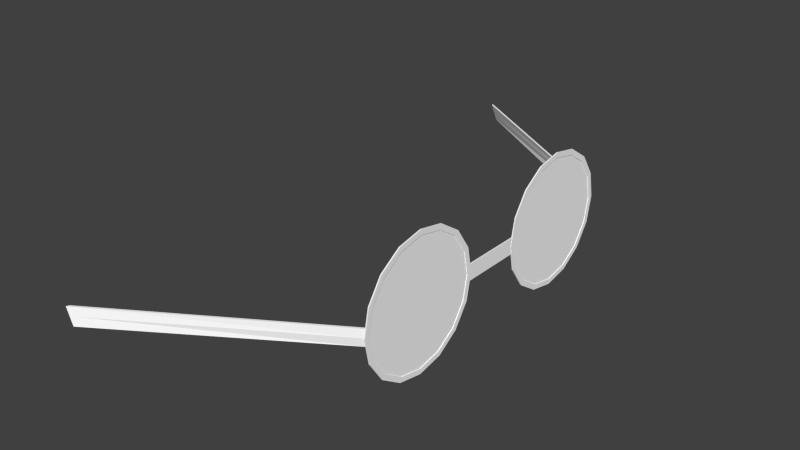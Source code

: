 # Source: human2g4.blend  (saved by Blender 2.70.5; exported with 4.5.12 LTS)
import bpy
from mathutils import Matrix  # noqa: F401  (used for matrix-valued properties, if any)

bpy.ops.wm.read_factory_settings(use_empty=True)
scene = bpy.context.scene
scene.name = 'Scene'

# ---- collections
col_collection_1 = bpy.data.collections.new('Collection 1'); scene.collection.children.link(col_collection_1)

# ---- materials (node trees are filled in below, after node groups)
mat_colobotmesh_mat_1 = bpy.data.materials.new('ColobotMesh_mat_1')
mat_colobotmesh_mat_1.alpha_threshold = 0.0
mat_colobotmesh_mat_1.use_transparent_shadow = False
mat_colobotmesh_mat_1.diffuse_color = (1.0, 1.0, 1.0, 1.0)
mat_colobotmesh_mat_1.specular_color = (0.0, 0.0, 0.0)
mat_colobotmesh_mat_1.roughness = 0.5
mat_colobotmesh_mat_2 = bpy.data.materials.new('ColobotMesh_mat_2')
mat_colobotmesh_mat_2.alpha_threshold = 0.0
mat_colobotmesh_mat_2.use_transparent_shadow = False
mat_colobotmesh_mat_2.diffuse_color = (1.0, 1.0, 1.0, 1.0)
mat_colobotmesh_mat_2.specular_color = (0.0, 0.0, 0.0)
mat_colobotmesh_mat_2.roughness = 0.5

# ---- material node trees

# ---- world
world_world = bpy.data.worlds.new('World'); scene.world = world_world
world_world.color = (0.05088, 0.05088, 0.05088)
world_world.use_sun_shadow = False
world_world.sun_shadow_jitter_overblur = 0.0
world_world.cycles.sampling_method = 'MANUAL'
world_world.cycles.sample_map_resolution = 256

# ---- meshes
me_colobotmesh__002 = bpy.data.meshes.new('ColobotMesh_.002')
me_colobotmesh__002.from_pydata([(0.594, 0.9621, 0.05207), (0.594, 1.008, 0.0612), (0.594, 1.047, 0.08721), (0.594, 1.073, 0.1261), (0.594, 1.082, 0.1721), (0.594, 1.073, 0.218), (0.594, 1.047, 0.2569), (0.594, 1.008, 0.2829), (0.594, 0.9621, 0.2921), (0.594, 0.9162, 0.2829), (0.594, 0.8773, 0.2569), (0.594, 0.8512, 0.218), (0.594, 0.8421, 0.1721), (0.594, 0.8512, 0.1261), (0.594, 0.8773, 0.08721), (0.594, 0.9162, 0.0612), (0.5939, 0.9621, 0.06125), (0.5939, 1.005, 0.06969), (0.5939, 1.04, 0.09371), (0.5939, 1.064, 0.1297), (0.5939, 1.073, 0.1721), (0.5939, 1.064, 0.2145), (0.5939, 1.04, 0.2504), (0.5939, 1.005, 0.2745), (0.5939, 0.9621, 0.2829), (0.5939, 0.9197, 0.2745), (0.5939, 0.8838, 0.2504), (0.5939, 0.8597, 0.2145), (0.5939, 0.8513, 0.1721), (0.5939, 0.8597, 0.1297), (0.5939, 0.8838, 0.09371), (0.5939, 0.9197, 0.06969), (0.5919, 0.9621, 0.05207), (0.5919, 1.008, 0.0612), (0.5919, 1.047, 0.08721), (0.5919, 1.073, 0.1261), (0.5919, 1.082, 0.1721), (0.5919, 1.073, 0.218), (0.5919, 1.047, 0.2569), (0.5919, 1.008, 0.2829), (0.5919, 0.9621, 0.2921), (0.5919, 0.9162, 0.2829), (0.5919, 0.8773, 0.2569), (0.5919, 0.8512, 0.218), (0.5919, 0.8421, 0.1721), (0.5919, 0.8512, 0.1261), (0.5919, 0.8773, 0.08721), (0.5919, 0.9162, 0.0612), (0.5919, 0.9621, 0.06125), (0.5919, 1.005, 0.06969), (0.5919, 1.04, 0.09371), (0.5919, 1.064, 0.1297), (0.5919, 1.073, 0.1721), (0.5919, 1.064, 0.2145), (0.5919, 1.04, 0.2504), (0.5919, 1.005, 0.2745), (0.5919, 0.9621, 0.2829), (0.5919, 0.9197, 0.2745), (0.5919, 0.8838, 0.2504), (0.5919, 0.8597, 0.2145), (0.5919, 0.8513, 0.1721), (0.5919, 0.8597, 0.1297), (0.5919, 0.8838, 0.09371), (0.5919, 0.9197, 0.06969)], [], [(2, 3, 19), (14, 15, 31), (10, 11, 27), (6, 7, 23), (7, 8, 24), (3, 4, 20), (15, 0, 16), (11, 12, 28), (12, 13, 29), (8, 9, 25), (4, 5, 21), (0, 1, 17), (13, 14, 30), (9, 10, 26), (5, 6, 22), (1, 2, 18), (34, 50, 51), (46, 62, 63), (42, 58, 59), (38, 54, 55), (39, 55, 56), (35, 51, 52), (47, 63, 48), (43, 59, 60), (44, 60, 61), (40, 56, 57), (36, 52, 53), (32, 48, 49), (45, 61, 62), (41, 57, 58), (37, 53, 54), (33, 49, 50), (31, 63, 62), (27, 59, 58), (23, 55, 54), (19, 51, 50), (2, 34, 35), (14, 46, 47), (10, 42, 43), (6, 38, 39), (16, 48, 63), (28, 60, 59), (24, 56, 55), (20, 52, 51), (7, 39, 40), (3, 35, 36), (15, 47, 32), (11, 43, 44), (29, 61, 60), (25, 57, 56), (21, 53, 52), (17, 49, 48), (12, 44, 45), (8, 40, 41), (4, 36, 37), (0, 32, 33), (30, 62, 61), (26, 58, 57), (22, 54, 53), (18, 50, 49), (13, 45, 46), (9, 41, 42), (5, 37, 38), (1, 33, 34), (18, 2, 19), (30, 14, 31), (26, 10, 27), (22, 6, 23), (23, 7, 24), (19, 3, 20), (31, 15, 16), (27, 11, 28), (28, 12, 29), (24, 8, 25), (20, 4, 21), (16, 0, 17), (29, 13, 30), (25, 9, 26), (21, 5, 22), (17, 1, 18), (35, 34, 51), (47, 46, 63), (43, 42, 59), (39, 38, 55), (40, 39, 56), (36, 35, 52), (32, 47, 48), (44, 43, 60), (45, 44, 61), (41, 40, 57), (37, 36, 53), (33, 32, 49), (46, 45, 62), (42, 41, 58), (38, 37, 54), (34, 33, 50), (30, 31, 62), (26, 27, 58), (22, 23, 54), (18, 19, 50), (3, 2, 35), (15, 14, 47), (11, 10, 43), (7, 6, 39), (31, 16, 63), (27, 28, 59), (23, 24, 55), (19, 20, 51), (8, 7, 40), (4, 3, 36), (0, 15, 32), (12, 11, 44), (28, 29, 60), (24, 25, 56), (20, 21, 52), (16, 17, 48), (13, 12, 45), (9, 8, 41), (5, 4, 37), (1, 0, 33), (29, 30, 61), (25, 26, 57), (21, 22, 53), (17, 18, 49), (14, 13, 46), (10, 9, 42), (6, 5, 38), (2, 1, 34)])
_uv = me_colobotmesh__002.uv_layers.new(name='UV_1')
_uv.uv.foreach_set('vector', [0.662, 0.9934, 0.662, 0.9934, 0.662, 0.9934, 0.662, 0.9934, 0.662, 0.9934, 0.662, 0.9934, 0.662, 0.9934, 0.662, 0.9934, 0.662, 0.9934, 0.662, 0.9934, 0.662, 0.9934, 0.662, 0.9934, 0.662, 0.9934, 0.662, 0.9934, 0.662, 0.9934, 0.662, 0.9934, 0.662, 0.9934, 0.662, 0.9934, 0.662, 0.9934, 0.662, 0.9934, 0.662, 0.9934, 0.662, 0.9934, 0.662, 0.9934, 0.662, 0.9934, 0.662, 0.9934, 0.662, 0.9934, 0.662, 0.9934, 0.662, 0.9934, 0.662, 0.9934, 0.662, 0.9934, 0.662, 0.9934, 0.662, 0.9934, 0.662, 0.9934, 0.662, 0.9934, 0.662, 0.9934, 0.662, 0.9934, 0.662, 0.9934, 0.662, 0.9934, 0.662, 0.9934, 0.662, 0.9934, 0.662, 0.9934, 0.662, 0.9934, 0.662, 0.9934, 0.662, 0.9934, 0.662, 0.9934, 0.662, 0.9934, 0.662, 0.9934, 0.662, 0.9934, 0.662, 0.9934, 0.662, 0.9934, 0.662, 0.9934, 0.662, 0.9934, 0.662, 0.9934, 0.662, 0.9934, 0.662, 0.9934, 0.662, 0.9934, 0.662, 0.9934, 0.662, 0.9934, 0.662, 0.9934, 0.662, 0.9934, 0.662, 0.9934, 0.662, 0.9934, 0.662, 0.9934, 0.662, 0.9934, 0.662, 0.9934, 0.662, 0.9934, 0.662, 0.9934, 0.662, 0.9934, 0.662, 0.9934, 0.662, 0.9934, 0.662, 0.9934, 0.662, 0.9934, 0.662, 0.9934, 0.662, 0.9934, 0.662, 0.9934, 0.662, 0.9934, 0.662, 0.9934, 0.662, 0.9934, 0.662, 0.9934, 0.662, 0.9934, 0.662, 0.9934, 0.662, 0.9934, 0.662, 0.9934, 0.662, 0.9934, 0.662, 0.9934, 0.662, 0.9934, 0.662, 0.9934, 0.662, 0.9934, 0.662, 0.9934, 0.662, 0.9934, 0.662, 0.9934, 0.662, 0.9934, 0.662, 0.9934, 0.662, 0.9934, 0.662, 0.9934, 0.662, 0.9934, 0.662, 0.9934, 0.662, 0.9934, 0.662, 0.9934, 0.662, 0.9934, 0.662, 0.9934, 0.662, 0.9934, 0.662, 0.9934, 0.662, 0.9934, 0.662, 0.9934, 0.662, 0.9934, 0.662, 0.9934, 0.662, 0.9934, 0.662, 0.9934, 0.662, 0.9934, 0.662, 0.9934, 0.662, 0.9934, 0.662, 0.9934, 0.662, 0.9934, 0.662, 0.9934, 0.662, 0.9934, 0.662, 0.9934, 0.662, 0.9934, 0.662, 0.9934, 0.662, 0.9934, 0.662, 0.9934, 0.662, 0.9934, 0.662, 0.9934, 0.662, 0.9934, 0.662, 0.9934, 0.662, 0.9934, 0.662, 0.9934, 0.662, 0.9934, 0.662, 0.9934, 0.662, 0.9934, 0.662, 0.9934, 0.662, 0.9934, 0.662, 0.9934, 0.662, 0.9934, 0.662, 0.9934, 0.662, 0.9934, 0.662, 0.9934, 0.662, 0.9934, 0.662, 0.9934, 0.662, 0.9934, 0.662, 0.9934, 0.662, 0.9934, 0.662, 0.9934, 0.662, 0.9934, 0.662, 0.9934, 0.662, 0.9934, 0.662, 0.9934, 0.662, 0.9934, 0.662, 0.9934, 0.662, 0.9934, 0.662, 0.9934, 0.662, 0.9934, 0.662, 0.9934, 0.662, 0.9934, 0.662, 0.9934, 0.662, 0.9934, 0.662, 0.9934, 0.662, 0.9934, 0.662, 0.9934, 0.662, 0.9934, 0.662, 0.9934, 0.662, 0.9934, 0.662, 0.9934, 0.662, 0.9934, 0.662, 0.9934, 0.662, 0.9934, 0.662, 0.9934, 0.662, 0.9934, 0.662, 0.9934, 0.662, 0.9934, 0.662, 0.9934, 0.662, 0.9934, 0.662, 0.9934, 0.662, 0.9934, 0.662, 0.9934, 0.662, 0.9934, 0.662, 0.9934, 0.662, 0.9934, 0.662, 0.9934, 0.662, 0.9934, 0.662, 0.9934, 0.662, 0.9934, 0.662, 0.9934, 0.662, 0.9934, 0.662, 0.9934, 0.662, 0.9934, 0.662, 0.9934, 0.662, 0.9934, 0.662, 0.9934, 0.662, 0.9934, 0.662, 0.9934, 0.662, 0.9934, 0.662, 0.9934, 0.662, 0.9934, 0.662, 0.9934, 0.662, 0.9934, 0.662, 0.9934, 0.662, 0.9934, 0.662, 0.9934, 0.662, 0.9934, 0.662, 0.9934, 0.662, 0.9934, 0.662, 0.9934, 0.662, 0.9934, 0.662, 0.9934, 0.662, 0.9934, 0.662, 0.9934, 0.662, 0.9934, 0.662, 0.9934, 0.662, 0.9934, 0.662, 0.9934, 0.662, 0.9934, 0.662, 0.9934, 0.662, 0.9934, 0.662, 0.9934, 0.662, 0.9934, 0.662, 0.9934, 0.662, 0.9934, 0.662, 0.9934, 0.662, 0.9934, 0.662, 0.9934, 0.662, 0.9934, 0.662, 0.9934, 0.662, 0.9934, 0.662, 0.9934, 0.662, 0.9934, 0.662, 0.9934, 0.662, 0.9934, 0.662, 0.9934, 0.662, 0.9934, 0.662, 0.9934, 0.662, 0.9934, 0.662, 0.9934, 0.662, 0.9934, 0.662, 0.9934, 0.662, 0.9934, 0.662, 0.9934, 0.662, 0.9934, 0.662, 0.9934, 0.662, 0.9934, 0.662, 0.9934, 0.662, 0.9934, 0.662, 0.9934, 0.662, 0.9934, 0.662, 0.9934, 0.662, 0.9934, 0.662, 0.9934, 0.662, 0.9934, 0.662, 0.9934, 0.662, 0.9934, 0.662, 0.9934, 0.662, 0.9934, 0.662, 0.9934, 0.662, 0.9934, 0.662, 0.9934, 0.662, 0.9934, 0.662, 0.9934, 0.662, 0.9934, 0.662, 0.9934, 0.662, 0.9934, 0.662, 0.9934, 0.662, 0.9934, 0.662, 0.9934, 0.662, 0.9934, 0.662, 0.9934, 0.662, 0.9934, 0.662, 0.9934, 0.662, 0.9934, 0.662, 0.9934, 0.662, 0.9934, 0.662, 0.9934, 0.662, 0.9934, 0.662, 0.9934, 0.662, 0.9934, 0.662, 0.9934, 0.662, 0.9934, 0.662, 0.9934, 0.662, 0.9934, 0.662, 0.9934, 0.662, 0.9934, 0.662, 0.9934, 0.662, 0.9934, 0.662, 0.9934, 0.662, 0.9934, 0.662, 0.9934, 0.662, 0.9934, 0.662, 0.9934, 0.662, 0.9934, 0.662, 0.9934, 0.662, 0.9934, 0.662, 0.9934, 0.662, 0.9934, 0.662, 0.9934, 0.662, 0.9934, 0.662, 0.9934, 0.662, 0.9934, 0.662, 0.9934, 0.662, 0.9934, 0.662, 0.9934, 0.662, 0.9934, 0.662, 0.9934, 0.662, 0.9934, 0.662, 0.9934, 0.662, 0.9934, 0.662, 0.9934, 0.662, 0.9934, 0.662, 0.9934, 0.662, 0.9934, 0.662, 0.9934, 0.662, 0.9934, 0.662, 0.9934, 0.662, 0.9934, 0.662, 0.9934, 0.662, 0.9934, 0.662, 0.9934, 0.662, 0.9934, 0.662, 0.9934, 0.662, 0.9934, 0.662, 0.9934, 0.662, 0.9934, 0.662, 0.9934, 0.662, 0.9934, 0.662, 0.9934, 0.662, 0.9934, 0.662, 0.9934, 0.662, 0.9934, 0.662, 0.9934, 0.662, 0.9934, 0.662, 0.9934, 0.662, 0.9934, 0.662, 0.9934, 0.662, 0.9934, 0.662, 0.9934, 0.662, 0.9934, 0.662, 0.9934, 0.662, 0.9934, 0.662, 0.9934, 0.662, 0.9934, 0.662, 0.9934, 0.662, 0.9934, 0.662, 0.9934, 0.662, 0.9934, 0.662, 0.9934, 0.662, 0.9934, 0.662, 0.9934, 0.662, 0.9934, 0.662, 0.9934, 0.662, 0.9934, 0.662, 0.9934, 0.662, 0.9934, 0.662, 0.9934, 0.662, 0.9934, 0.662, 0.9934, 0.662, 0.9934, 0.662, 0.9934, 0.662, 0.9934, 0.662, 0.9934, 0.662, 0.9934, 0.662, 0.9934, 0.662, 0.9934, 0.662, 0.9934, 0.662, 0.9934, 0.662, 0.9934, 0.662, 0.9934, 0.662, 0.9934, 0.662, 0.9934, 0.662, 0.9934, 0.662, 0.9934, 0.662, 0.9934, 0.662, 0.9934, 0.662, 0.9934, 0.662, 0.9934, 0.662, 0.9934, 0.662, 0.9934, 0.662, 0.9934, 0.662, 0.9934, 0.662, 0.9934, 0.662, 0.9934, 0.662, 0.9934, 0.662, 0.9934, 0.662, 0.9934, 0.662, 0.9934, 0.662, 0.9934, 0.662, 0.9934])
me_colobotmesh__002.materials.append(mat_colobotmesh_mat_1)
me_colobotmesh__002.materials.append(mat_colobotmesh_mat_2)
me_colobotmesh__002.use_remesh_preserve_volume = False
me_colobotmesh__002.use_remesh_preserve_attributes = False
me_colobotmesh__002.use_mirror_vertex_groups = False
me_colobotmesh__002.update()
me_colobotmesh__001 = bpy.data.meshes.new('ColobotMesh_.001')
me_colobotmesh__001.from_pydata([(0.5929, 0.9479, 0.2877), (0.5929, 0.9766, 0.2877), (0.2442, 0.9479, 0.5113), (0.2324, 0.9766, 0.5113), (0.2442, 0.9479, -0.5084), (0.2324, 0.9766, -0.5084), (0.5929, 0.9766, -0.2867), (0.5934, 0.9479, -0.05655), (0.5934, 0.9766, -0.05655), (0.5934, 0.9766, 0.05973), (0.5934, 0.9479, 0.05973), (0.5929, 0.9479, -0.2867), (0.5913, 0.9479, -0.05655), (0.5913, 0.9766, -0.05655), (0.5913, 0.9766, 0.05973), (0.5913, 0.9479, 0.05973), (0.5929, 0.9623, 0.2895), (0.2383, 0.9623, -0.5084), (0.2383, 0.9623, 0.5113), (0.5929, 0.9623, -0.2885), (0.2342, 0.9765, -0.5033), (0.2459, 0.9481, -0.5033), (0.2342, 0.9765, 0.5062), (0.2459, 0.9481, 0.5062), (0.5911, 0.9765, 0.2848), (0.5911, 0.9481, 0.2848), (0.5911, 0.9765, -0.2839), (0.5911, 0.9481, -0.2839), (0.5911, 0.9623, 0.2866), (0.2401, 0.9623, -0.5033), (0.2401, 0.9623, 0.5062), (0.5911, 0.9623, -0.2856)], [], [(18, 2, 0), (19, 11, 4), (7, 8, 9), (12, 15, 14), (10, 15, 12), (9, 14, 15), (7, 12, 13), (8, 13, 14), (3, 18, 16), (6, 19, 17), (16, 28, 24), (1, 24, 22), (22, 24, 28), (0, 25, 28), (31, 29, 21), (18, 30, 23), (30, 28, 25), (26, 20, 29), (19, 6, 26), (4, 11, 27), (3, 22, 30), (2, 23, 25), (17, 4, 21), (11, 19, 31), (6, 5, 20), (5, 17, 29), (16, 18, 0), (17, 19, 4), (10, 7, 9), (13, 12, 14), (7, 10, 12), (10, 9, 15), (8, 7, 13), (9, 8, 14), (1, 3, 16), (5, 6, 17), (1, 16, 24), (3, 1, 22), (30, 22, 28), (16, 0, 28), (27, 31, 21), (2, 18, 23), (23, 30, 25), (31, 26, 29), (31, 19, 26), (21, 4, 27), (18, 3, 30), (0, 2, 25), (29, 17, 21), (27, 11, 31), (26, 6, 20), (20, 5, 29)])
me_colobotmesh__001.polygons.foreach_set('material_index', [1, 1, 1, 1, 1, 1, 1, 1, 1, 1, 1, 1, 1, 1, 1, 1, 1, 1, 1, 1, 1, 1, 1, 1, 1, 1, 1, 1, 1, 1, 1, 1, 1, 1, 1, 1, 1, 1, 1, 1, 1, 1, 1, 1, 1, 1, 1, 1, 1, 1, 1, 1])
_uv = me_colobotmesh__001.uv_layers.new(name='UV_1')
_uv.uv.foreach_set('vector', [0.666, 0.9902, 0.666, 0.9863, 0.6643, 0.9863, 0.6599, 0.9902, 0.6599, 0.9863, 0.6582, 0.9863, 0.6617, 0.9863, 0.6617, 0.9941, 0.6626, 0.9941, 0.6617, 0.9863, 0.6626, 0.9863, 0.6626, 0.9941, 0.6626, 0.9863, 0.6626, 0.9863, 0.6617, 0.9863, 0.6626, 0.9941, 0.6626, 0.9941, 0.6626, 0.9863, 0.6617, 0.9863, 0.6617, 0.9863, 0.6617, 0.9941, 0.6617, 0.9941, 0.6617, 0.9941, 0.6626, 0.9941, 0.666, 0.9941, 0.666, 0.9902, 0.6643, 0.9902, 0.6599, 0.9941, 0.6599, 0.9902, 0.6582, 0.9902, 0.6643, 0.9902, 0.6643, 0.9902, 0.6643, 0.9941, 0.6643, 0.9941, 0.6643, 0.9941, 0.666, 0.9941, 0.666, 0.9941, 0.6643, 0.9941, 0.6643, 0.9902, 0.6643, 0.9863, 0.6643, 0.9863, 0.6643, 0.9902, 0.6599, 0.9902, 0.6582, 0.9902, 0.6582, 0.9863, 0.666, 0.9902, 0.666, 0.9902, 0.666, 0.9863, 0.666, 0.9902, 0.6643, 0.9902, 0.6643, 0.9863, 0.6599, 0.9941, 0.6582, 0.9941, 0.6582, 0.9902, 0.6599, 0.9902, 0.6599, 0.9941, 0.6599, 0.9941, 0.6582, 0.9863, 0.6599, 0.9863, 0.6599, 0.9863, 0.666, 0.9941, 0.666, 0.9941, 0.666, 0.9902, 0.666, 0.9863, 0.666, 0.9863, 0.6643, 0.9863, 0.6582, 0.9902, 0.6582, 0.9863, 0.6582, 0.9863, 0.6599, 0.9863, 0.6599, 0.9902, 0.6599, 0.9902, 0.6599, 0.9941, 0.6582, 0.9941, 0.6582, 0.9941, 0.6582, 0.9941, 0.6582, 0.9902, 0.6582, 0.9902, 0.6643, 0.9902, 0.666, 0.9902, 0.6643, 0.9863, 0.6582, 0.9902, 0.6599, 0.9902, 0.6582, 0.9863, 0.6626, 0.9863, 0.6617, 0.9863, 0.6626, 0.9941, 0.6617, 0.9941, 0.6617, 0.9863, 0.6626, 0.9941, 0.6617, 0.9863, 0.6626, 0.9863, 0.6617, 0.9863, 0.6626, 0.9863, 0.6626, 0.9941, 0.6626, 0.9863, 0.6617, 0.9941, 0.6617, 0.9863, 0.6617, 0.9941, 0.6626, 0.9941, 0.6617, 0.9941, 0.6626, 0.9941, 0.6643, 0.9941, 0.666, 0.9941, 0.6643, 0.9902, 0.6582, 0.9941, 0.6599, 0.9941, 0.6582, 0.9902, 0.6643, 0.9941, 0.6643, 0.9902, 0.6643, 0.9941, 0.666, 0.9941, 0.6643, 0.9941, 0.666, 0.9941, 0.666, 0.9902, 0.666, 0.9941, 0.6643, 0.9902, 0.6643, 0.9902, 0.6643, 0.9863, 0.6643, 0.9902, 0.6599, 0.9863, 0.6599, 0.9902, 0.6582, 0.9863, 0.666, 0.9863, 0.666, 0.9902, 0.666, 0.9863, 0.666, 0.9863, 0.666, 0.9902, 0.6643, 0.9863, 0.6599, 0.9902, 0.6599, 0.9941, 0.6582, 0.9902, 0.6599, 0.9902, 0.6599, 0.9902, 0.6599, 0.9941, 0.6582, 0.9863, 0.6582, 0.9863, 0.6599, 0.9863, 0.666, 0.9902, 0.666, 0.9941, 0.666, 0.9902, 0.6643, 0.9863, 0.666, 0.9863, 0.6643, 0.9863, 0.6582, 0.9902, 0.6582, 0.9902, 0.6582, 0.9863, 0.6599, 0.9863, 0.6599, 0.9863, 0.6599, 0.9902, 0.6599, 0.9941, 0.6599, 0.9941, 0.6582, 0.9941, 0.6582, 0.9941, 0.6582, 0.9941, 0.6582, 0.9902])
me_colobotmesh__001.materials.append(mat_colobotmesh_mat_1)
me_colobotmesh__001.materials.append(mat_colobotmesh_mat_2)
me_colobotmesh__001.use_remesh_preserve_volume = False
me_colobotmesh__001.use_remesh_preserve_attributes = False
me_colobotmesh__001.use_mirror_vertex_groups = False
me_colobotmesh__001.update()
me_colobotmesh = bpy.data.meshes.new('ColobotMesh_')
me_colobotmesh.from_pydata([(0.5929, 0.9621, 0.1721), (0.5929, 0.9621, 0.05739), (0.5929, 1.006, 0.06612), (0.5929, 1.043, 0.09098), (0.5929, 1.068, 0.1282), (0.5929, 1.077, 0.1721), (0.5929, 1.068, 0.216), (0.5929, 1.043, 0.2532), (0.5929, 1.006, 0.278), (0.5929, 0.9621, 0.2867), (0.5929, 0.9182, 0.278), (0.5929, 0.881, 0.2532), (0.5929, 0.8562, 0.216), (0.5929, 0.8474, 0.1721), (0.5929, 0.8562, 0.1282), (0.5929, 0.881, 0.09098), (0.5929, 0.9182, 0.06612)], [], [(0, 1, 2), (0, 2, 3), (0, 3, 4), (0, 4, 5), (0, 5, 6), (0, 6, 7), (0, 7, 8), (0, 8, 9), (0, 9, 10), (0, 10, 11), (0, 11, 12), (0, 12, 13), (0, 13, 14), (0, 14, 15), (0, 15, 16), (0, 16, 1)])
_uv = me_colobotmesh.uv_layers.new(name='UV_1')
_uv.uv.foreach_set('vector', [0.4297, 0.6875, 0.3777, 0.6875, 0.3816, 0.7074, 0.4297, 0.6875, 0.3816, 0.7074, 0.3929, 0.7243, 0.4297, 0.6875, 0.3929, 0.7243, 0.4098, 0.7355, 0.4297, 0.6875, 0.4098, 0.7355, 0.4297, 0.7395, 0.4297, 0.6875, 0.4297, 0.7395, 0.4496, 0.7356, 0.4297, 0.6875, 0.4496, 0.7356, 0.4665, 0.7243, 0.4297, 0.6875, 0.4665, 0.7243, 0.4777, 0.7074, 0.4297, 0.6875, 0.4777, 0.7074, 0.4817, 0.6875, 0.4297, 0.6875, 0.4817, 0.6875, 0.4777, 0.6676, 0.4297, 0.6875, 0.4777, 0.6676, 0.4665, 0.6507, 0.4297, 0.6875, 0.4665, 0.6507, 0.4496, 0.6395, 0.4297, 0.6875, 0.4496, 0.6395, 0.4297, 0.6355, 0.4297, 0.6875, 0.4297, 0.6355, 0.4098, 0.6394, 0.4297, 0.6875, 0.4098, 0.6394, 0.3929, 0.6507, 0.4297, 0.6875, 0.3929, 0.6507, 0.3816, 0.6676, 0.4297, 0.6875, 0.3816, 0.6676, 0.3777, 0.6875])
me_colobotmesh.materials.append(mat_colobotmesh_mat_1)
me_colobotmesh.materials.append(mat_colobotmesh_mat_2)
me_colobotmesh.use_remesh_preserve_volume = False
me_colobotmesh.use_remesh_preserve_attributes = False
me_colobotmesh.use_mirror_vertex_groups = False
me_colobotmesh.update()

# ---- objects
ob_colobotmesh_1_002 = bpy.data.objects.new('ColobotMesh_1.002', me_colobotmesh__002)
ob_colobotmesh_1_001 = bpy.data.objects.new('ColobotMesh_1.001', me_colobotmesh__001)
ob_colobotmesh_1 = bpy.data.objects.new('ColobotMesh_1', me_colobotmesh)

# ---- transforms, parenting, visibility, modifiers, constraints
ob_colobotmesh_1_002.location = (0.0, 0.0, 0.0)
ob_colobotmesh_1_002.rotation_euler = (1.571, 0.0, 0.0)
ob_colobotmesh_1_002.lineart.crease_threshold = 0.0
_m = ob_colobotmesh_1_002.modifiers.new('Mirror', 'MIRROR')
_m.use_axis = (False, False, True)
ob_colobotmesh_1_001.location = (0.0, 0.0, 0.0)
ob_colobotmesh_1_001.rotation_euler = (1.571, 0.0, 0.0)
ob_colobotmesh_1_001.lineart.crease_threshold = 0.0
ob_colobotmesh_1.location = (0.0, 0.0, 0.0)
ob_colobotmesh_1.rotation_euler = (1.571, 0.0, 0.0)
ob_colobotmesh_1.lineart.crease_threshold = 0.0
_m = ob_colobotmesh_1.modifiers.new('Mirror', 'MIRROR')
_m.use_axis = (False, False, True)

# ---- collection membership
col_collection_1.objects.link(ob_colobotmesh_1_002)
col_collection_1.objects.link(ob_colobotmesh_1_001)
col_collection_1.objects.link(ob_colobotmesh_1)

# ---- scene / render settings (as saved in the file)
scene.frame_start = 1; scene.frame_end = 250; scene.frame_set(1)
scene.render.engine = 'BLENDER_EEVEE_NEXT'
scene.render.resolution_percentage = 50
scene.render.dither_intensity = 0.0
scene.cycles.use_denoising = False
scene.cycles.samples = 10
scene.cycles.sampling_pattern = 'TABULATED_SOBOL'
scene.cycles.light_sampling_threshold = 0.0
scene.cycles.use_adaptive_sampling = False
scene.cycles.use_light_tree = False
scene.cycles.blur_glossy = 0.0
scene.cycles.volume_bounces = 1
scene.cycles.pixel_filter_type = 'GAUSSIAN'
scene.cycles.sample_clamp_indirect = 0.0
scene.view_settings.view_transform = 'Standard'
bpy.context.view_layer.update()

# ---- added for rendering (the .blend has no active camera and no usable light): camera, sun
cam_auto = bpy.data.cameras.new('AutoCamera')
cam_auto.lens = 50.0
cam_auto.sensor_width = 36.0
cam_auto.clip_end = 1000.0
ob_auto_camera = bpy.data.objects.new('AutoCamera', cam_auto)
scene.collection.objects.link(ob_auto_camera)
ob_auto_camera.location = (1.43856, -1.23191, 1.78242)
ob_auto_camera.rotation_euler = (1.09748, -7.21219e-08, 0.694738)
scene.camera = ob_auto_camera
light_auto_sun = bpy.data.lights.new('AutoSun', 'SUN')
light_auto_sun.energy = 3.0
light_auto_sun.angle = 0.0523599
ob_auto_sun = bpy.data.objects.new('AutoSun', light_auto_sun)
scene.collection.objects.link(ob_auto_sun)
ob_auto_sun.rotation_euler = (0.872665, 0.174533, 0.523599)
bpy.context.view_layer.update()
